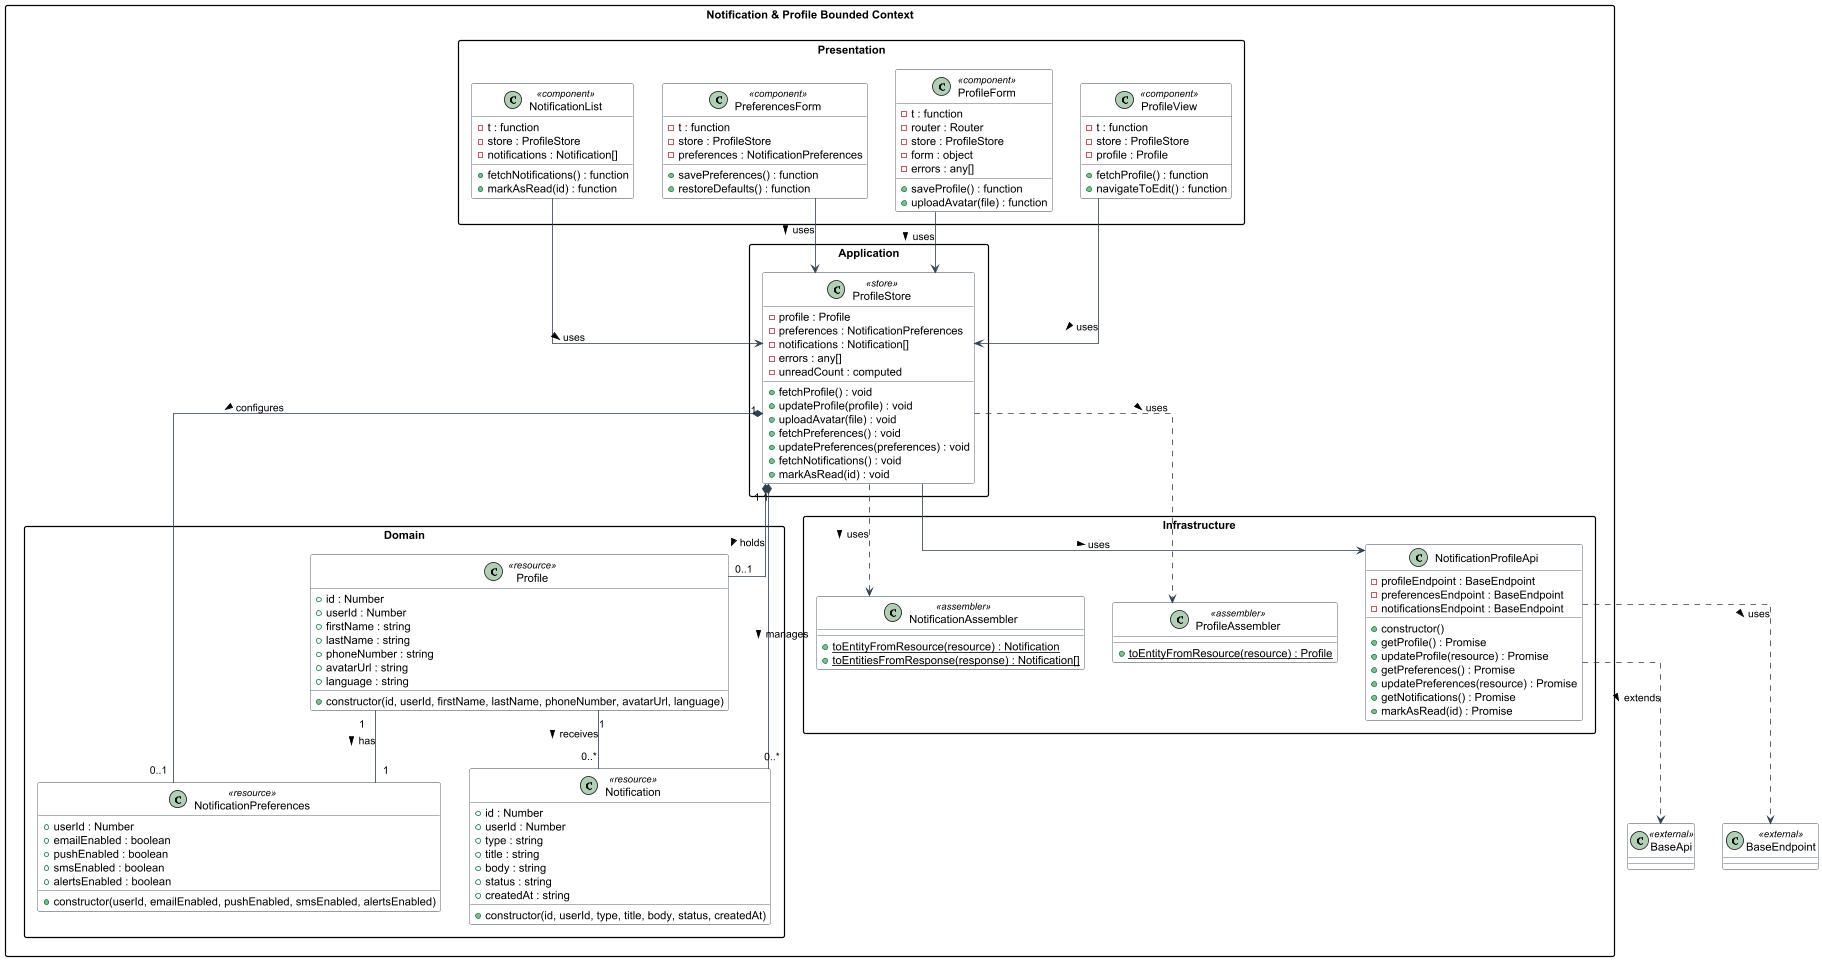

The diagram above was rendered by PlantUML. Its source (embedded in the PNG):
@startuml VitalTrek_NotificationProfile_ClassDiagram

skinparam classAttributeIconSize 10
skinparam packageStyle rectangle
skinparam linetype ortho
skinparam class {
  BackgroundColor White
  BorderColor #2C3E50
  ArrowColor #2C3E50
}

package "Notification & Profile Bounded Context" {

  package "Presentation" {

    class ProfileView <<component>> {
      - t : function
      - store : ProfileStore
      - profile : Profile
      + fetchProfile() : function
      + navigateToEdit() : function
    }

    class ProfileForm <<component>> {
      - t : function
      - router : Router
      - store : ProfileStore
      - form : object
      - errors : any[]
      + saveProfile() : function
      + uploadAvatar(file) : function
    }

    class PreferencesForm <<component>> {
      - t : function
      - store : ProfileStore
      - preferences : NotificationPreferences
      + savePreferences() : function
      + restoreDefaults() : function
    }

    class NotificationList <<component>> {
      - t : function
      - store : ProfileStore
      - notifications : Notification[]
      + fetchNotifications() : function
      + markAsRead(id) : function
    }
  }

  package "Application" {

    class ProfileStore <<store>> {
      - profile : Profile
      - preferences : NotificationPreferences
      - notifications : Notification[]
      - errors : any[]
      - unreadCount : computed
      + fetchProfile() : void
      + updateProfile(profile) : void
      + uploadAvatar(file) : void
      + fetchPreferences() : void
      + updatePreferences(preferences) : void
      + fetchNotifications() : void
      + markAsRead(id) : void
    }
  }

  package "Domain" {

    class Profile <<resource>> {
      + id : Number
      + userId : Number
      + firstName : string
      + lastName : string
      + phoneNumber : string
      + avatarUrl : string
      + language : string
      + constructor(id, userId, firstName, lastName, phoneNumber, avatarUrl, language)
    }

    class NotificationPreferences <<resource>> {
      + userId : Number
      + emailEnabled : boolean
      + pushEnabled : boolean
      + smsEnabled : boolean
      + alertsEnabled : boolean
      + constructor(userId, emailEnabled, pushEnabled, smsEnabled, alertsEnabled)
    }

    class Notification <<resource>> {
      + id : Number
      + userId : Number
      + type : string
      + title : string
      + body : string
      + status : string
      + createdAt : string
      + constructor(id, userId, type, title, body, status, createdAt)
    }
  }

  package "Infrastructure" {

    class NotificationProfileApi {
      - profileEndpoint : BaseEndpoint
      - preferencesEndpoint : BaseEndpoint
      - notificationsEndpoint : BaseEndpoint
      + constructor()
      + getProfile() : Promise
      + updateProfile(resource) : Promise
      + getPreferences() : Promise
      + updatePreferences(resource) : Promise
      + getNotifications() : Promise
      + markAsRead(id) : Promise
    }

    class ProfileAssembler <<assembler>> {
      + {static} toEntityFromResource(resource) : Profile
    }

    class NotificationAssembler <<assembler>> {
      + {static} toEntityFromResource(resource) : Notification
      + {static} toEntitiesFromResponse(response) : Notification[]
    }
  }
}

' External Shared dependencies
class BaseApi <<external>>
class BaseEndpoint <<external>>

' Relationships - Presentation to Application
ProfileView --> ProfileStore : uses >
ProfileForm --> ProfileStore : uses >
PreferencesForm --> ProfileStore : uses >
NotificationList --> ProfileStore : uses >

' Application to Domain
ProfileStore "1" *-- "0..1" Profile : holds >
ProfileStore "1" *-- "0..1" NotificationPreferences : configures >
ProfileStore "1" *-- "0..*" Notification : manages >

' Domain associations
Profile "1" -- "1" NotificationPreferences : has >
Profile "1" -- "0..*" Notification : receives >

' Application to Infrastructure
ProfileStore --> NotificationProfileApi : uses >
ProfileStore ..> ProfileAssembler : uses >
ProfileStore ..> NotificationAssembler : uses >

' Infrastructure to Shared
NotificationProfileApi ..> BaseApi : extends >
NotificationProfileApi ..> BaseEndpoint : uses >

@enduml